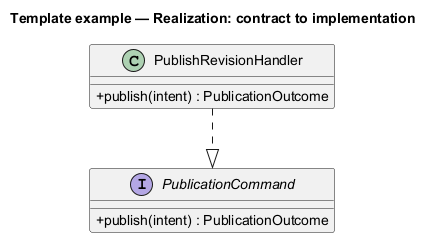

The diagram above was rendered by PlantUML. Its source (embedded in the PNG):
@startuml
' OWNER-MVP-2026-11-04 review: Reference / reusable template. Illustrative contract/model/pattern, not a product release commitment.
allowmixing
title Template example — Realization: contract to implementation
skinparam backgroundColor white
skinparam shadowing false
skinparam defaultFontName Arial
skinparam classAttributeIconSize 0

interface PublicationCommand {
 +publish(intent) : PublicationOutcome
}
class PublishRevisionHandler {
 +publish(intent) : PublicationOutcome
}
PublishRevisionHandler ..|> PublicationCommand

@enduml